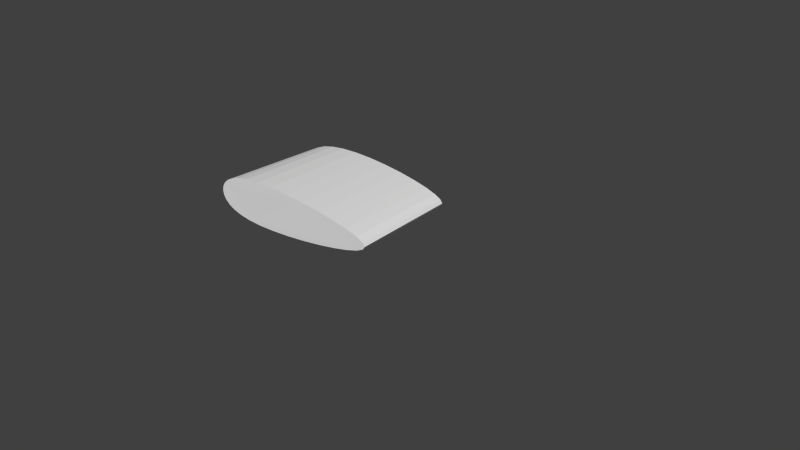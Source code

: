 # Source: untitled.blend  (saved by Blender 2.76.0; exported with 4.5.12 LTS)
import bpy
from mathutils import Matrix  # noqa: F401  (used for matrix-valued properties, if any)

bpy.ops.wm.read_factory_settings(use_empty=True)
scene = bpy.context.scene
scene.name = 'Scene'

# ---- collections
col_collection_1 = bpy.data.collections.new('Collection 1'); scene.collection.children.link(col_collection_1)

# ---- world
world_world = bpy.data.worlds.new('World'); scene.world = world_world
world_world.color = (0.05088, 0.05088, 0.05088)
world_world.use_sun_shadow = False
world_world.sun_shadow_jitter_overblur = 0.0
world_world.cycles.sampling_method = 'MANUAL'
world_world.cycles.sample_map_resolution = 256

# ---- meshes
me_cylinder_001 = bpy.data.meshes.new('Cylinder.001')
me_cylinder_001.from_pydata([(0.0, 1.0, -1.0), (0.0, 1.0, 1.0), (0.1951, 0.9808, -1.0), (0.1951, 0.9808, 1.0), (0.3827, 0.9239, -1.0), (0.3827, 0.9239, 1.0), (0.5556, 0.8315, -1.0), (0.5556, 0.8315, 1.0), (0.7071, 0.7071, -1.0), (0.7071, 0.7071, 1.0), (0.8315, 0.5556, -1.0), (0.8315, 0.5556, 1.0), (0.9239, 0.3827, -1.0), (0.9239, 0.3827, 1.0), (0.9808, 0.1951, -1.0), (0.9808, 0.1951, 1.0), (1.0, 7.55e-08, -1.0), (1.0, 7.55e-08, 1.0), (0.9808, -0.1951, -1.0), (0.9808, -0.1951, 1.0), (0.9239, -0.3827, -1.0), (0.9239, -0.3827, 1.0), (0.8315, -0.5556, -1.0), (0.8315, -0.5556, 1.0), (0.7071, -0.7071, -1.0), (0.7071, -0.7071, 1.0), (0.5556, -0.8315, -1.0), (0.5556, -0.8315, 1.0), (0.3827, -0.9239, -1.0), (0.3827, -0.9239, 1.0), (0.1951, -0.9808, -1.0), (0.1951, -0.9808, 1.0), (-3.258e-07, -1.0, -1.0), (-3.258e-07, -1.0, 1.0), (-0.1951, -0.9808, -1.0), (-0.1951, -0.9808, 1.0), (-0.3827, -0.9239, -1.0), (-0.3827, -0.9239, 1.0), (-0.5556, -0.8315, -1.0), (-0.5556, -0.8315, 1.0), (-0.7071, -0.7071, -1.0), (-0.7071, -0.7071, 1.0), (-0.8315, -0.5556, -1.0), (-0.8315, -0.5556, 1.0), (-0.9239, -0.3827, -1.0), (-0.9239, -0.3827, 1.0), (-0.9808, -0.1951, -1.0), (-0.9808, -0.1951, 1.0), (-1.0, 9.656e-07, -1.0), (-1.0, 9.656e-07, 1.0), (-0.9808, 0.1951, -1.0), (-0.9808, 0.1951, 1.0), (-0.9239, 0.3827, -1.0), (-0.9239, 0.3827, 1.0), (-0.8315, 0.5556, -1.0), (-0.8315, 0.5556, 1.0), (-0.7071, 0.7071, -1.0), (-0.7071, 0.7071, 1.0), (-0.5556, 0.8315, -1.0), (-0.5556, 0.8315, 1.0), (-0.3827, 0.9239, -1.0), (-0.3827, 0.9239, 1.0), (-0.1951, 0.9808, -1.0), (-0.1951, 0.9808, 1.0)], [], [(0, 1, 3, 2), (2, 3, 5, 4), (4, 5, 7, 6), (6, 7, 9, 8), (8, 9, 11, 10), (10, 11, 13, 12), (12, 13, 15, 14), (14, 15, 17, 16), (16, 17, 19, 18), (18, 19, 21, 20), (20, 21, 23, 22), (22, 23, 25, 24), (24, 25, 27, 26), (26, 27, 29, 28), (28, 29, 31, 30), (30, 31, 33, 32), (32, 33, 35, 34), (34, 35, 37, 36), (36, 37, 39, 38), (38, 39, 41, 40), (40, 41, 43, 42), (42, 43, 45, 44), (44, 45, 47, 46), (46, 47, 49, 48), (48, 49, 51, 50), (50, 51, 53, 52), (52, 53, 55, 54), (54, 55, 57, 56), (56, 57, 59, 58), (58, 59, 61, 60), (3, 1, 63, 61, 59, 57, 55, 53, 51, 49, 47, 45, 43, 41, 39, 37, 35, 33, 31, 29, 27, 25, 23, 21, 19, 17, 15, 13, 11, 9, 7, 5), (62, 63, 1, 0), (60, 61, 63, 62), (0, 2, 4, 6, 8, 10, 12, 14, 16, 18, 20, 22, 24, 26, 28, 30, 32, 34, 36, 38, 40, 42, 44, 46, 48, 50, 52, 54, 56, 58, 60, 62)])
me_cylinder_001.use_remesh_preserve_volume = False
me_cylinder_001.use_remesh_preserve_attributes = False
me_cylinder_001.use_mirror_vertex_groups = False
me_cylinder_001.update()
lat_lattice = bpy.data.lattices.new('Lattice')
lat_lattice.points_u = 5
lat_lattice.points_v = 5
lat_lattice.points.foreach_set('co_deform', [-1.059, -0.591, -0.2382, -1.022, -0.591, -0.2382, -0.8192, -0.591, -0.06095, 0.25, -0.591, -0.07411, 0.5, -0.591, -0.07411, -1.059, -0.2955, -0.2382, -1.022, -0.2955, -0.2382, -0.8192, -0.2955, -0.06095, 0.25, -0.2955, -0.07411, 0.5, -0.2955, -0.07411, -1.059, 0.0, -0.2382, -1.022, 0.0, -0.2382, -0.8192, 0.0, -0.06095, 0.25, 0.0, -0.07411, 0.5, 0.0, -0.07411, -0.8785, 0.2931, -0.2382, -0.8614, 0.3257, -0.2382, -0.7673, 0.5053, -0.06095, 0.1815, 0.4489, -0.07411, 0.3374, 0.2534, -0.07411, -1.14, 0.4303, -0.2382, -1.123, 0.4629, -0.2382, -1.029, 0.6425, -0.06095, 0.4126, 0.6331, -0.07411, 0.5685, 0.4377, -0.07411, -1.059, -0.591, 0.2382, -1.022, -0.591, 0.2382, -0.8192, -0.591, 0.06095, 0.25, -0.591, 0.07411, 0.5, -0.591, 0.07411, -1.059, -0.2955, 0.2382, -1.022, -0.2955, 0.2382, -0.8192, -0.2955, 0.06095, 0.25, -0.2955, 0.07411, 0.5, -0.2955, 0.07411, -1.059, 0.0, 0.2382, -1.022, 0.0, 0.2382, -0.8192, 0.0, 0.06095, 0.25, 0.0, 0.07411, 0.5, 0.0, 0.07411, -0.8785, 0.2931, 0.2382, -0.8614, 0.3257, 0.2382, -0.7673, 0.5053, 0.06095, 0.1815, 0.4489, 0.07411, 0.3374, 0.2534, 0.07411, -1.14, 0.4303, 0.2382, -1.123, 0.4629, 0.2382, -1.029, 0.6425, 0.06095, 0.4126, 0.6331, 0.07411, 0.5685, 0.4377, 0.07411])

# ---- objects
ob_lattice = bpy.data.objects.new('Lattice', lat_lattice)
ob_cylinder = bpy.data.objects.new('Cylinder', me_cylinder_001)

# ---- transforms, parenting, visibility, modifiers, constraints
ob_lattice.location = (0.0, 0.0, 0.0)
ob_lattice.scale = (6.0, 6.0, 2.0)
ob_lattice.lineart.crease_threshold = 0.0
ob_cylinder.location = (0.0, 0.0, 0.0)
ob_cylinder.rotation_euler = (1.571, 0.0, 0.0)
ob_cylinder.scale = (3.0, 1.0, 3.0)
ob_cylinder.lineart.crease_threshold = 0.0
_m = ob_cylinder.modifiers.new('Lattice', 'LATTICE')
_m.object = ob_lattice

# ---- collection membership
col_collection_1.objects.link(ob_lattice)
col_collection_1.objects.link(ob_cylinder)

# ---- scene / render settings (as saved in the file)
scene.frame_start = 1; scene.frame_end = 250; scene.frame_set(1)
scene.render.engine = 'BLENDER_EEVEE_NEXT'
scene.render.resolution_percentage = 50
scene.render.dither_intensity = 0.0
scene.cycles.use_denoising = False
scene.cycles.samples = 10
scene.cycles.sampling_pattern = 'TABULATED_SOBOL'
scene.cycles.light_sampling_threshold = 0.0
scene.cycles.use_adaptive_sampling = False
scene.cycles.use_light_tree = False
scene.cycles.blur_glossy = 0.0
scene.cycles.pixel_filter_type = 'GAUSSIAN'
scene.cycles.sample_clamp_indirect = 0.0
scene.view_settings.view_transform = 'Standard'
bpy.context.view_layer.update()

# ---- added for rendering (the .blend has no active camera and no usable light): camera, sun
cam_auto = bpy.data.cameras.new('AutoCamera')
cam_auto.lens = 50.0
cam_auto.sensor_width = 36.0
cam_auto.clip_end = 1000.0
ob_auto_camera = bpy.data.objects.new('AutoCamera', cam_auto)
scene.collection.objects.link(ob_auto_camera)
ob_auto_camera.location = (9.83145, -13.7354, 9.28077)
ob_auto_camera.rotation_euler = (1.09748, -7.21219e-08, 0.694738)
scene.camera = ob_auto_camera
light_auto_sun = bpy.data.lights.new('AutoSun', 'SUN')
light_auto_sun.energy = 3.0
light_auto_sun.angle = 0.0523599
ob_auto_sun = bpy.data.objects.new('AutoSun', light_auto_sun)
scene.collection.objects.link(ob_auto_sun)
ob_auto_sun.rotation_euler = (0.872665, 0.174533, 0.523599)
bpy.context.view_layer.update()
